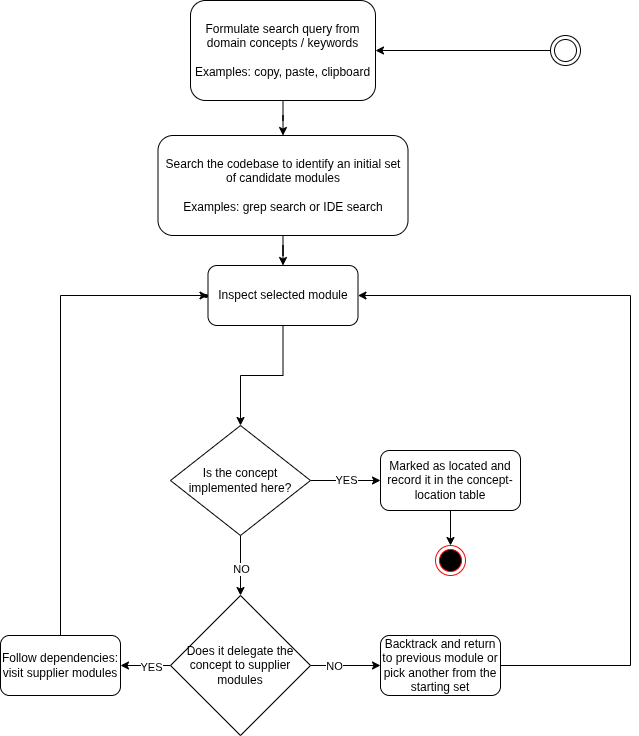

The diagram above was exported from draw.io. Its source (the exported page's mxGraphModel, read from the mxfile embedded in the PNG):
<mxGraphModel dx="1202" dy="972" grid="1" gridSize="10" guides="1" tooltips="1" connect="1" arrows="1" fold="1" page="1" pageScale="1" pageWidth="850" pageHeight="1100" math="0" shadow="0">
  <root>
    <mxCell id="0" />
    <mxCell id="1" parent="0" />
    <mxCell id="0blsVg_qXGGEllghJYeT-33" edge="1" parent="1" source="0blsVg_qXGGEllghJYeT-2" style="edgeStyle=orthogonalEdgeStyle;rounded=0;orthogonalLoop=1;jettySize=auto;html=1;entryX=0.5;entryY=0;entryDx=0;entryDy=0;" target="0blsVg_qXGGEllghJYeT-31">
      <mxGeometry relative="1" as="geometry" />
    </mxCell>
    <mxCell id="0blsVg_qXGGEllghJYeT-2" parent="1" style="rounded=1;whiteSpace=wrap;html=1;" value="Formulate search query from domain concepts / keywords&lt;br data-start=&quot;97&quot; data-end=&quot;100&quot;&gt;&lt;br/&gt;Examples: copy, paste, clipboard" vertex="1">
      <mxGeometry height="100" width="185" x="210" y="15" as="geometry" />
    </mxCell>
    <mxCell id="0blsVg_qXGGEllghJYeT-8" edge="1" parent="1" source="0blsVg_qXGGEllghJYeT-3" style="edgeStyle=orthogonalEdgeStyle;rounded=0;orthogonalLoop=1;jettySize=auto;html=1;entryX=0.5;entryY=0;entryDx=0;entryDy=0;" target="0blsVg_qXGGEllghJYeT-5">
      <mxGeometry relative="1" as="geometry" />
    </mxCell>
    <mxCell id="0blsVg_qXGGEllghJYeT-3" parent="1" style="rounded=1;whiteSpace=wrap;html=1;" value="&lt;li data-section-id=&quot;rgnb6l&quot; data-start=&quot;250&quot; data-end=&quot;276&quot;&gt;Inspect selected module&lt;br&gt;&lt;/li&gt;" vertex="1">
      <mxGeometry height="60" width="150" x="227.5" y="280" as="geometry" />
    </mxCell>
    <mxCell id="0blsVg_qXGGEllghJYeT-7" edge="1" parent="1" source="0blsVg_qXGGEllghJYeT-5" style="edgeStyle=orthogonalEdgeStyle;rounded=0;orthogonalLoop=1;jettySize=auto;html=1;entryX=0.5;entryY=0;entryDx=0;entryDy=0;exitX=0.5;exitY=1;exitDx=0;exitDy=0;" target="0blsVg_qXGGEllghJYeT-6">
      <mxGeometry relative="1" as="geometry" />
    </mxCell>
    <mxCell id="0blsVg_qXGGEllghJYeT-11" connectable="0" parent="0blsVg_qXGGEllghJYeT-7" style="edgeLabel;html=1;align=center;verticalAlign=middle;resizable=0;points=[];" value="NO" vertex="1">
      <mxGeometry relative="1" x="0.1158" as="geometry">
        <mxPoint as="offset" />
      </mxGeometry>
    </mxCell>
    <mxCell id="0blsVg_qXGGEllghJYeT-13" edge="1" parent="1" source="0blsVg_qXGGEllghJYeT-5" style="edgeStyle=orthogonalEdgeStyle;rounded=0;orthogonalLoop=1;jettySize=auto;html=1;entryX=0;entryY=0.5;entryDx=0;entryDy=0;" target="0blsVg_qXGGEllghJYeT-12">
      <mxGeometry relative="1" as="geometry" />
    </mxCell>
    <mxCell id="0blsVg_qXGGEllghJYeT-14" connectable="0" parent="0blsVg_qXGGEllghJYeT-13" style="edgeLabel;html=1;align=center;verticalAlign=middle;resizable=0;points=[];" value="YES" vertex="1">
      <mxGeometry relative="1" y="1" as="geometry">
        <mxPoint as="offset" />
      </mxGeometry>
    </mxCell>
    <mxCell id="0blsVg_qXGGEllghJYeT-5" parent="1" style="rhombus;whiteSpace=wrap;html=1;" value="Is the concept implemented here?" vertex="1">
      <mxGeometry height="110" width="140" x="190" y="440" as="geometry" />
    </mxCell>
    <mxCell id="0blsVg_qXGGEllghJYeT-19" edge="1" parent="1" source="0blsVg_qXGGEllghJYeT-6" style="edgeStyle=orthogonalEdgeStyle;rounded=0;orthogonalLoop=1;jettySize=auto;html=1;entryX=1;entryY=0.5;entryDx=0;entryDy=0;" target="0blsVg_qXGGEllghJYeT-17">
      <mxGeometry relative="1" as="geometry" />
    </mxCell>
    <mxCell id="0blsVg_qXGGEllghJYeT-20" connectable="0" parent="0blsVg_qXGGEllghJYeT-19" style="edgeLabel;html=1;align=center;verticalAlign=middle;resizable=0;points=[];" value="YES" vertex="1">
      <mxGeometry relative="1" x="-0.216" y="1" as="geometry">
        <mxPoint as="offset" />
      </mxGeometry>
    </mxCell>
    <mxCell id="0blsVg_qXGGEllghJYeT-22" edge="1" parent="1" source="0blsVg_qXGGEllghJYeT-6" style="edgeStyle=orthogonalEdgeStyle;rounded=0;orthogonalLoop=1;jettySize=auto;html=1;entryX=0;entryY=0.5;entryDx=0;entryDy=0;" target="0blsVg_qXGGEllghJYeT-21">
      <mxGeometry relative="1" as="geometry" />
    </mxCell>
    <mxCell id="0blsVg_qXGGEllghJYeT-36" connectable="0" parent="0blsVg_qXGGEllghJYeT-22" style="edgeLabel;html=1;align=center;verticalAlign=middle;resizable=0;points=[];" value="NO" vertex="1">
      <mxGeometry relative="1" x="-0.3469" as="geometry">
        <mxPoint as="offset" />
      </mxGeometry>
    </mxCell>
    <mxCell id="0blsVg_qXGGEllghJYeT-6" parent="1" style="rhombus;whiteSpace=wrap;html=1;" value="Does it delegate the concept to supplier modules" vertex="1">
      <mxGeometry height="140" width="140" x="190" y="610" as="geometry" />
    </mxCell>
    <mxCell id="0blsVg_qXGGEllghJYeT-26" edge="1" parent="1" source="0blsVg_qXGGEllghJYeT-12" style="edgeStyle=orthogonalEdgeStyle;rounded=0;orthogonalLoop=1;jettySize=auto;html=1;entryX=0.5;entryY=0;entryDx=0;entryDy=0;" target="0blsVg_qXGGEllghJYeT-24">
      <mxGeometry relative="1" as="geometry" />
    </mxCell>
    <mxCell id="0blsVg_qXGGEllghJYeT-12" parent="1" style="rounded=1;whiteSpace=wrap;html=1;" value="Marked as located and record it in the concept-location table" vertex="1">
      <mxGeometry height="60" width="140" x="400" y="465" as="geometry" />
    </mxCell>
    <mxCell id="0blsVg_qXGGEllghJYeT-18" edge="1" parent="1" source="0blsVg_qXGGEllghJYeT-17" style="edgeStyle=orthogonalEdgeStyle;rounded=0;orthogonalLoop=1;jettySize=auto;html=1;entryX=0;entryY=0.5;entryDx=0;entryDy=0;exitX=0.5;exitY=0;exitDx=0;exitDy=0;" target="0blsVg_qXGGEllghJYeT-3">
      <mxGeometry relative="1" as="geometry" />
    </mxCell>
    <mxCell id="0blsVg_qXGGEllghJYeT-17" parent="1" style="rounded=1;whiteSpace=wrap;html=1;" value="Follow dependencies:&lt;div&gt;visit supplier modules&lt;/div&gt;" vertex="1">
      <mxGeometry height="60" width="120" x="20" y="650" as="geometry" />
    </mxCell>
    <mxCell id="0blsVg_qXGGEllghJYeT-39" edge="1" parent="1" source="0blsVg_qXGGEllghJYeT-21" style="edgeStyle=orthogonalEdgeStyle;rounded=0;orthogonalLoop=1;jettySize=auto;html=1;entryX=1;entryY=0.5;entryDx=0;entryDy=0;" target="0blsVg_qXGGEllghJYeT-3">
      <mxGeometry relative="1" as="geometry">
        <Array as="points">
          <mxPoint x="650" y="680" />
          <mxPoint x="650" y="310" />
        </Array>
      </mxGeometry>
    </mxCell>
    <mxCell id="0blsVg_qXGGEllghJYeT-21" parent="1" style="rounded=1;whiteSpace=wrap;html=1;" value="Backtrack and return to previous module or pick another from the starting set" vertex="1">
      <mxGeometry height="60" width="120" x="400" y="650" as="geometry" />
    </mxCell>
    <mxCell id="0blsVg_qXGGEllghJYeT-24" parent="1" style="ellipse;html=1;shape=endState;fillColor=#000000;strokeColor=#ff0000;" value="" vertex="1">
      <mxGeometry height="30" width="30" x="455" y="560" as="geometry" />
    </mxCell>
    <mxCell id="0blsVg_qXGGEllghJYeT-29" edge="1" parent="1" source="0blsVg_qXGGEllghJYeT-27" style="edgeStyle=orthogonalEdgeStyle;rounded=0;orthogonalLoop=1;jettySize=auto;html=1;entryX=1;entryY=0.5;entryDx=0;entryDy=0;" target="0blsVg_qXGGEllghJYeT-2">
      <mxGeometry relative="1" as="geometry" />
    </mxCell>
    <mxCell id="0blsVg_qXGGEllghJYeT-27" parent="1" style="ellipse;shape=doubleEllipse;html=1;dashed=0;whiteSpace=wrap;aspect=fixed;" value="" vertex="1">
      <mxGeometry height="30" width="30" x="570" y="50" as="geometry" />
    </mxCell>
    <mxCell id="0blsVg_qXGGEllghJYeT-35" edge="1" parent="1" source="0blsVg_qXGGEllghJYeT-31" style="edgeStyle=orthogonalEdgeStyle;rounded=0;orthogonalLoop=1;jettySize=auto;html=1;" target="0blsVg_qXGGEllghJYeT-3">
      <mxGeometry relative="1" as="geometry" />
    </mxCell>
    <mxCell id="0blsVg_qXGGEllghJYeT-31" parent="1" style="rounded=1;whiteSpace=wrap;html=1;" value="Search the codebase to identify an initial set of candidate modules&lt;br data-start=&quot;207&quot; data-end=&quot;210&quot;&gt;&lt;br/&gt;Examples: grep search or IDE search" vertex="1">
      <mxGeometry height="100" width="250" x="177.5" y="150" as="geometry" />
    </mxCell>
  </root>
</mxGraphModel>